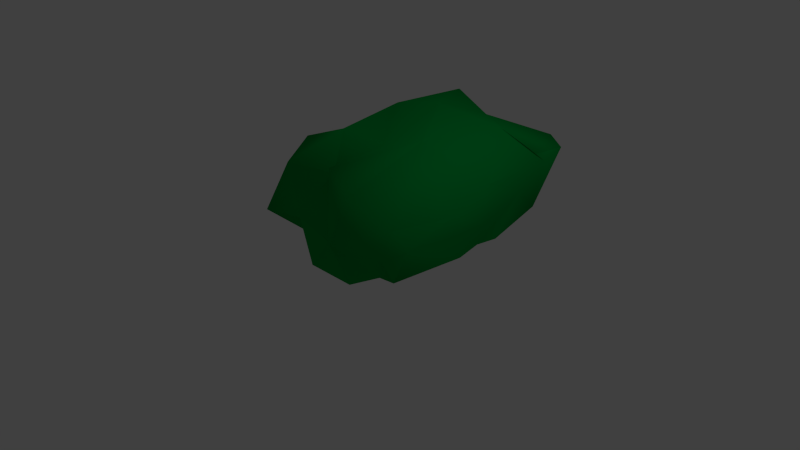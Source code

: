 # Source: untitled.blend  (saved by Blender 2.63.0; exported with 4.5.12 LTS)
import bpy
from mathutils import Matrix  # noqa: F401  (used for matrix-valued properties, if any)

bpy.ops.wm.read_factory_settings(use_empty=True)
scene = bpy.context.scene
scene.name = 'Scene'

# ---- collections
col_collection_1 = bpy.data.collections.new('Collection 1'); scene.collection.children.link(col_collection_1)

# ---- materials (node trees are filled in below, after node groups)
mat_material = bpy.data.materials.new('Material')
mat_material.alpha_threshold = 0.0
mat_material.use_transparent_shadow = False
mat_material.diffuse_color = (0.0, 0.3343, 0.04926, 1.0)
mat_material.roughness = 0.5
mat_material.line_color = (0.0, 0.0, 0.0, 1.0)

# ---- material node trees

# ---- world
world_world = bpy.data.worlds.new('World'); scene.world = world_world
world_world.color = (0.05088, 0.05088, 0.05088)
world_world.use_sun_shadow = False
world_world.sun_shadow_jitter_overblur = 0.0
world_world.cycles.sampling_method = 'MANUAL'
world_world.cycles.sample_map_resolution = 256

# ---- cameras
cam_camera = bpy.data.cameras.new('Camera')
cam_camera.clip_end = 100.0
cam_camera.lens = 35.0
cam_camera.sensor_width = 32.0
cam_camera.sensor_height = 18.0
cam_camera.ortho_scale = 7.314
cam_camera.dof.focus_distance = 0.0
cam_camera.dof.aperture_fstop = 128.0

# ---- lights
light_lamp = bpy.data.lights.new('Lamp', 'POINT')
light_lamp.transmission_factor = 0.0
light_lamp.cutoff_distance = 30.0
light_lamp.energy = 100.0
light_lamp.shadow_buffer_clip_start = 1.001
light_lamp.shadow_soft_size = 1.0
light_lamp.shadow_maximum_resolution = 0.006
light_lamp.use_absolute_resolution = True
light_lamp.cycles.use_multiple_importance_sampling = False

# ---- meshes
me_cube = bpy.data.meshes.new('Cube')
me_cube.from_pydata([(1.03, 2.443, 1.082), (1.023, -0.6174, 0.9096), (-0.7896, -0.6763, 1.247), (-0.8112, 2.654, 0.8487), (0.9444, 1.276, 0.1071), (0.6648, -0.4949, 0.1195), (-0.6645, -0.4287, 0.1863), (-0.7525, 1.638, 0.1613), (1.245, 0.7643, 1.133), (0.08271, 2.634, 1.102), (0.1642, -0.7852, 1.48), (-1.174, 0.5587, 1.202), (-0.1136, 1.307, 1.687), (1.101, 0.4386, 0.2064), (-0.2653, -0.7855, 0.04154), (-0.9538, 0.6399, 0.02633), (-0.1042, 2.24, -0.02507), (1.011, 1.936, 0.3735), (0.8768, -0.6449, 0.4825), (-0.9879, -0.9085, 0.6078), (-0.9203, 2.461, 0.2045), (1.235, 0.1439, 0.9012), (-0.5426, 2.733, 1.038), (-0.1239, -0.4851, 1.237), (-1.129, 1.892, 1.336), (1.016, 2.107, 0.9823), (0.7153, 2.619, 1.134), (0.7045, -0.9861, 1.345), (-1.273, 0.0123, 1.278), (-0.0415, 0.2554, 1.404), (-0.01077, 2.11, 1.368), (0.7727, 1.486, 1.54), (-0.5274, 0.9441, 1.688), (1.006, -0.5819, 0.2191), (0.9442, 0.9246, 0.1502), (1.196, 0.7286, 0.5875), (-0.4004, -0.5647, 0.1737), (0.3233, -0.6828, -0.04344), (0.1248, -0.8266, 0.5279), (-0.9243, 1.217, 0.1053), (-0.997, -0.002459, 0.1872), (-1.31, 0.8, 0.5292), (-0.4605, 1.872, 0.1386), (0.4048, 2.095, 0.1461), (-0.04055, 2.939, 0.7919), (-0.4477, -0.04972, 1.608), (1.119, -0.4708, 0.6242), (-0.4582, -0.7888, 0.6313), (-1.026, 1.907, 0.6487), (0.5749, 0.305, 1.621), (0.9889, 1.971, 1.106), (-0.575, 2.173, 1.588), (0.9554, 1.722, 0.6513), (0.3263, -0.9611, 0.6111), (-1.158, -0.1415, 0.7366), (-0.478, 2.61, 0.4804), (0.3548, 2.576, 0.4604)], [], [(45, 28, 2), (46, 21, 1), (47, 23, 2), (48, 24, 3), (49, 29, 10), (50, 30, 31), (51, 24, 32), (52, 25, 8), (53, 27, 10), (54, 28, 11), (55, 42, 20), (56, 43, 16), (29, 45, 23), (12, 32, 29), (32, 11, 45), (33, 46, 18), (13, 35, 46), (35, 8, 21), (36, 47, 6), (14, 38, 47), (38, 10, 23), (39, 48, 7), (15, 41, 39), (41, 11, 24), (21, 49, 1), (8, 31, 49), (31, 12, 49), (25, 50, 31), (0, 26, 50), (26, 9, 30), (30, 51, 12), (9, 22, 30), (22, 3, 51), (34, 52, 35), (4, 17, 52), (17, 0, 25), (37, 53, 38), (5, 18, 53), (18, 1, 53), (40, 54, 41), (6, 19, 54), (19, 2, 54), (22, 55, 3), (9, 44, 22), (44, 16, 55), (26, 56, 9), (0, 17, 56), (17, 4, 43), (23, 45, 2), (18, 46, 1), (19, 47, 2), (20, 48, 3), (27, 49, 10), (30, 12, 31), (24, 11, 32), (35, 52, 8), (38, 53, 10), (41, 54, 11), (42, 7, 20), (44, 56, 16), (10, 29, 23), (32, 45, 29), (11, 28, 45), (5, 33, 18), (33, 13, 46), (46, 35, 21), (47, 19, 6), (36, 14, 47), (47, 38, 23), (48, 20, 7), (41, 48, 39), (48, 41, 24), (49, 27, 1), (21, 8, 49), (12, 29, 49), (8, 25, 31), (25, 0, 50), (50, 26, 30), (51, 32, 12), (22, 51, 30), (3, 24, 51), (13, 34, 35), (34, 4, 52), (52, 17, 25), (14, 37, 38), (37, 5, 53), (1, 27, 53), (15, 40, 41), (40, 6, 54), (2, 28, 54), (55, 20, 3), (44, 55, 22), (16, 42, 55), (56, 44, 9), (26, 0, 56), (56, 17, 43)])
me_cube.polygons.foreach_set('use_smooth', [True] * 96)
me_cube.materials.append(mat_material)
me_cube.use_remesh_preserve_volume = False
me_cube.use_remesh_preserve_attributes = False
me_cube.use_mirror_vertex_groups = False
me_cube.update()

# ---- objects
ob_cube = bpy.data.objects.new('Cube', me_cube)
ob_lamp = bpy.data.objects.new('Lamp', light_lamp)
ob_camera = bpy.data.objects.new('Camera', cam_camera)

# ---- transforms, parenting, visibility, modifiers, constraints
ob_cube.location = (0.0, 0.0, 0.0)
ob_cube.lock_rotations_4d = False
ob_cube.empty_display_type = 'ARROWS'
ob_cube.lineart.crease_threshold = 0.0
ob_lamp.location = (4.076, 1.005, 5.904)
ob_lamp.rotation_euler = (0.6503, 0.05522, 1.866)
ob_lamp.lock_rotations_4d = False
ob_lamp.empty_display_type = 'ARROWS'
ob_lamp.color = (0.0, 0.0, 0.0, 0.0)
ob_lamp.lineart.crease_threshold = 0.0
ob_camera.location = (7.481, -6.508, 5.344)
ob_camera.rotation_euler = (1.109, 0.01082, 0.8149)
ob_camera.lock_rotations_4d = False
ob_camera.empty_display_type = 'ARROWS'
ob_camera.color = (0.0, 0.0, 0.0, 0.0)
ob_camera.display_type = 'WIRE'
ob_camera.lineart.crease_threshold = 0.0

# ---- collection membership
col_collection_1.objects.link(ob_cube)
col_collection_1.objects.link(ob_lamp)
col_collection_1.objects.link(ob_camera)

# ---- scene / render settings (as saved in the file)
scene.camera = ob_camera
scene.frame_start = 1; scene.frame_end = 250; scene.frame_set(1)
scene.render.engine = 'BLENDER_EEVEE_NEXT'
scene.render.image_settings.color_mode = 'RGB'
scene.render.image_settings.compression = 90
scene.render.resolution_percentage = 50
scene.render.dither_intensity = 0.0
scene.render.bake_margin = 2
scene.render.bake_bias = 0.0
scene.cycles.use_denoising = False
scene.cycles.samples = 10
scene.cycles.sampling_pattern = 'TABULATED_SOBOL'
scene.cycles.light_sampling_threshold = 0.0
scene.cycles.use_adaptive_sampling = False
scene.cycles.use_light_tree = False
scene.cycles.blur_glossy = 0.0
scene.cycles.volume_bounces = 1
scene.cycles.pixel_filter_type = 'GAUSSIAN'
scene.cycles.sample_clamp_indirect = 0.0
scene.view_settings.view_transform = 'Standard'
bpy.context.view_layer.update()
